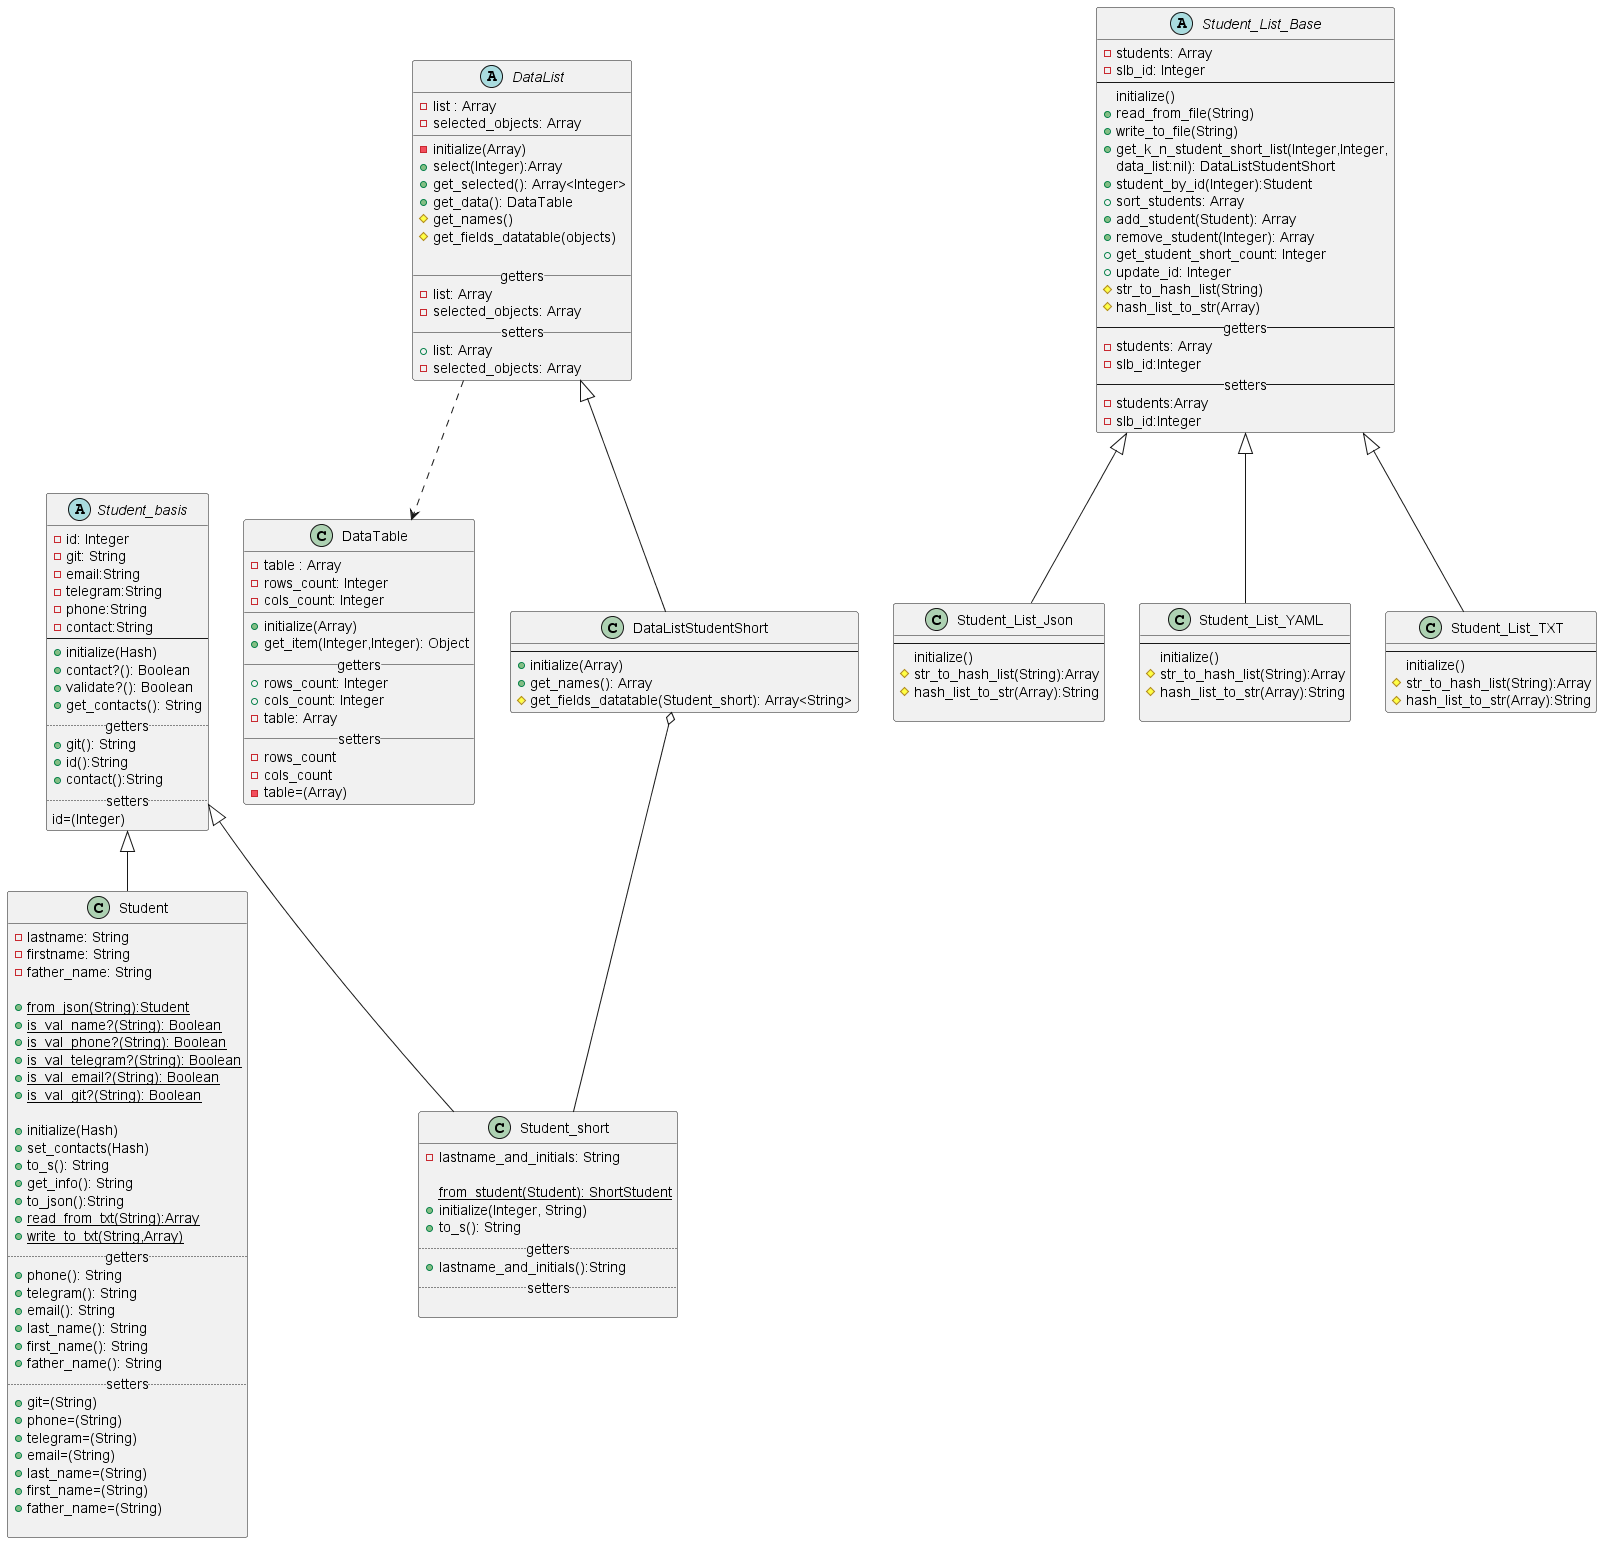

The diagram above was rendered by PlantUML. Its source (embedded in the PNG):
@startuml
'https://plantuml.com/class-diagram
abstract class Student_basis{
     -id: Integer
     -git: String
     -email:String
     -telegram:String
     -phone:String
     -contact:String
--
     +initialize(Hash)
     +contact?(): Boolean
     +validate?(): Boolean
     +get_contacts(): String
     .. getters..
     +git(): String
     +id():String
     +contact():String
     .. setters ..
     id=(Integer)
}

class Student extends Student_basis{
     -lastname: String
     -firstname: String
     -father_name: String

     +{static}from_json(String):Student
     +{static}is_val_name?(String): Boolean
     +{static}is_val_phone?(String): Boolean
     +{static}is_val_telegram?(String): Boolean
     +{static}is_val_email?(String): Boolean
     +{static}is_val_git?(String): Boolean

     +initialize(Hash)
     +set_contacts(Hash)
     +to_s(): String
     +get_info(): String
     +to_json():String
     +{static}read_from_txt(String):Array
     +{static}write_to_txt(String,Array)
     .. getters ..
     +phone(): String
     +telegram(): String
     +email(): String
     +last_name(): String
     +first_name(): String
     +father_name(): String
     .. setters ..
     +git=(String)
     +phone=(String)
     +telegram=(String)
     +email=(String)
     +last_name=(String)
     +first_name=(String)
     +father_name=(String)

}

class Student_short extends Student_basis{
     -lastname_and_initials: String
     
     {static}from_student(Student): ShortStudent
     +initialize(Integer, String)
     +to_s(): String
     .. getters ..
     +lastname_and_initials():String
     .. setters ..

}


class DataTable{
    -table : Array
    -rows_count: Integer
    -cols_count: Integer
    __
    +initialize(Array)
    +get_item(Integer,Integer): Object
    __getters__
    +rows_count: Integer
    +cols_count: Integer
    -table: Array
    __setters__
    -rows_count
    -cols_count
    -table=(Array)
}
abstract class DataList{
    -list : Array
    -selected_objects: Array
    __
    -initialize(Array)
    +select(Integer):Array
    +get_selected(): Array<Integer>
    +get_data(): DataTable
    #get_names()
    #get_fields_datatable(objects)

    __getters__
    -list: Array
    -selected_objects: Array
    __setters__
    +list: Array
    -selected_objects: Array
}

class DataListStudentShort extends DataList{
    --
    +initialize(Array)
    +get_names(): Array
    #get_fields_datatable(Student_short): Array<String>
}

DataList ..> DataTable
DataListStudentShort o-- Student_short

abstract class Student_List_Base{
    -students: Array
    -slb_id: Integer
--
    initialize()
    +read_from_file(String)
    +write_to_file(String)
    +get_k_n_student_short_list(Integer,Integer,
    data_list:nil): DataListStudentShort
    +student_by_id(Integer):Student
    +sort_students: Array
    +add_student(Student): Array
    +remove_student(Integer): Array
    +get_student_short_count: Integer
    +update_id: Integer
    #str_to_hash_list(String)
    #hash_list_to_str(Array)
--  getters --
    -students: Array
    -slb_id:Integer
--  setters --
    -students:Array
    -slb_id:Integer
}

class Student_List_Json extends Student_List_Base{
    --
    initialize()
    #str_to_hash_list(String):Array
    #hash_list_to_str(Array):String

}

class Student_List_YAML extends Student_List_Base{
    --
    initialize()
    #str_to_hash_list(String):Array
    #hash_list_to_str(Array):String

}

class Student_List_TXT extends Student_List_Base{
    --
    initialize()
    #str_to_hash_list(String):Array
    #hash_list_to_str(Array):String
}

@enduml